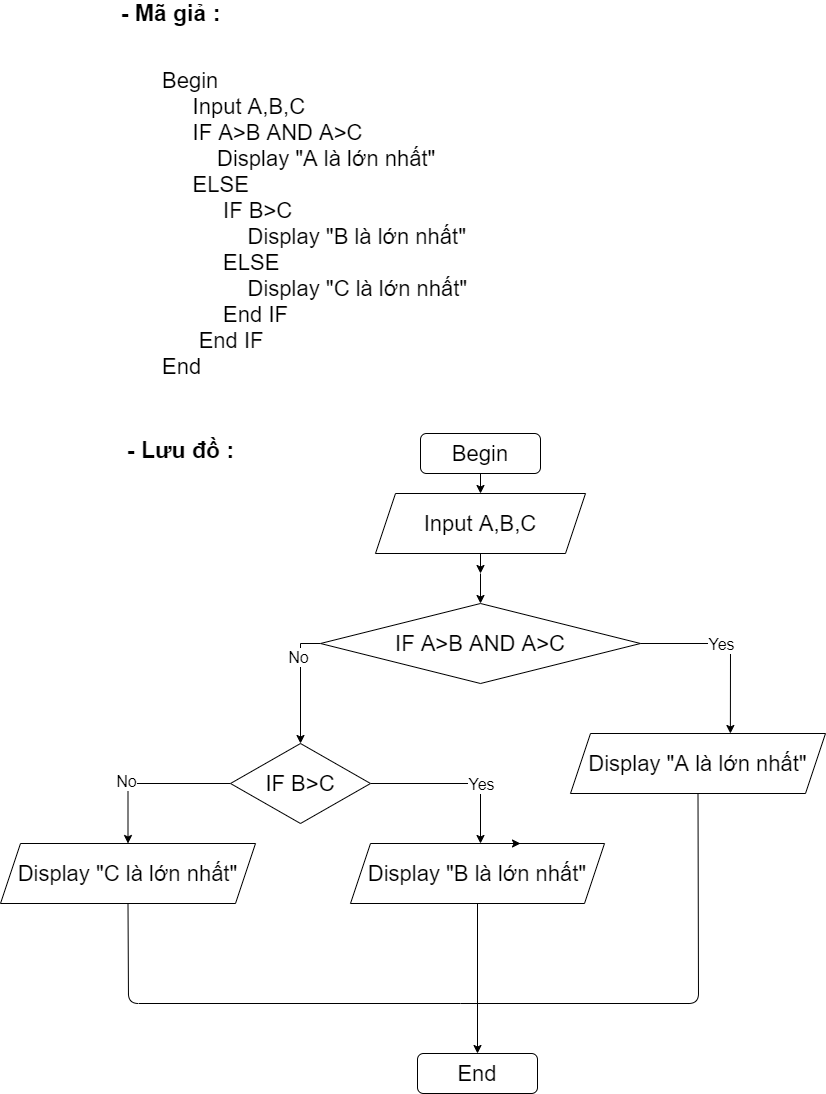

The diagram above was exported from draw.io. Its source (the exported page's mxGraphModel, read from the mxfile embedded in the PNG):
<mxGraphModel dx="1821" dy="2910" grid="1" gridSize="10" guides="1" tooltips="1" connect="1" arrows="1" fold="1" page="1" pageScale="1" pageWidth="827" pageHeight="1169" math="0" shadow="0">
  <root>
    <mxCell id="0" />
    <mxCell id="1" parent="0" />
    <mxCell id="8okdvTCPgYqc4Pr_n9vG-2" value="&lt;font style=&quot;font-size: 22px&quot;&gt;Begin&amp;nbsp;&lt;br&gt;&amp;nbsp; &amp;nbsp; &amp;nbsp;Input A,B,C&lt;br&gt;&amp;nbsp; &amp;nbsp; &amp;nbsp;IF A&amp;gt;B AND A&amp;gt;C&lt;br&gt;&amp;nbsp; &amp;nbsp; &amp;nbsp; &amp;nbsp; &amp;nbsp;Display &quot;A là lớn nhất&quot;&lt;br&gt;&amp;nbsp; &amp;nbsp; &amp;nbsp;ELSE&amp;nbsp;&lt;br&gt;&amp;nbsp; &amp;nbsp; &amp;nbsp; &amp;nbsp; &amp;nbsp; IF B&amp;gt;C&lt;br&gt;&amp;nbsp; &amp;nbsp; &amp;nbsp; &amp;nbsp; &amp;nbsp; &amp;nbsp; &amp;nbsp; Display &quot;B là lớn nhất&quot;&lt;br&gt;&amp;nbsp; &amp;nbsp; &amp;nbsp; &amp;nbsp; &amp;nbsp; ELSE&amp;nbsp;&lt;br&gt;&amp;nbsp; &amp;nbsp; &amp;nbsp; &amp;nbsp; &amp;nbsp; &amp;nbsp; &amp;nbsp; Display &quot;C là lớn nhất&quot;&lt;br&gt;&amp;nbsp; &amp;nbsp; &amp;nbsp; &amp;nbsp; &amp;nbsp; End IF&lt;br&gt;&amp;nbsp; &amp;nbsp; &amp;nbsp; End IF&lt;br&gt;End&lt;br&gt;&lt;/font&gt;" style="text;html=1;strokeColor=none;fillColor=none;align=left;verticalAlign=middle;whiteSpace=wrap;rounded=0;" parent="1" vertex="1">
      <mxGeometry x="-640" y="-2100" width="490" height="20" as="geometry" />
    </mxCell>
    <mxCell id="8okdvTCPgYqc4Pr_n9vG-3" value="&lt;font style=&quot;font-size: 23px&quot;&gt;&lt;b&gt;- Mã giả :&lt;/b&gt;&lt;/font&gt;" style="text;html=1;align=center;verticalAlign=middle;resizable=0;points=[];autosize=1;strokeColor=none;fillColor=none;" parent="1" vertex="1">
      <mxGeometry x="-690" y="-2310" width="120" height="20" as="geometry" />
    </mxCell>
    <mxCell id="8okdvTCPgYqc4Pr_n9vG-4" value="&lt;font style=&quot;font-size: 23px&quot;&gt;&lt;b&gt;- Lưu đồ :&lt;br&gt;&lt;br&gt;&lt;/b&gt;&lt;/font&gt;" style="text;html=1;align=center;verticalAlign=middle;resizable=0;points=[];autosize=1;strokeColor=none;fillColor=none;" parent="1" vertex="1">
      <mxGeometry x="-680" y="-1870" width="120" height="40" as="geometry" />
    </mxCell>
    <mxCell id="8okdvTCPgYqc4Pr_n9vG-16" style="edgeStyle=orthogonalEdgeStyle;rounded=0;orthogonalLoop=1;jettySize=auto;html=1;exitX=0.5;exitY=1;exitDx=0;exitDy=0;entryX=0.5;entryY=0;entryDx=0;entryDy=0;" parent="1" source="8okdvTCPgYqc4Pr_n9vG-5" target="8okdvTCPgYqc4Pr_n9vG-6" edge="1">
      <mxGeometry relative="1" as="geometry" />
    </mxCell>
    <mxCell id="8okdvTCPgYqc4Pr_n9vG-5" value="&lt;span style=&quot;font-size: 22px ; text-align: left&quot;&gt;Begin&lt;/span&gt;" style="rounded=1;whiteSpace=wrap;html=1;" parent="1" vertex="1">
      <mxGeometry x="-380" y="-1880" width="120" height="40" as="geometry" />
    </mxCell>
    <mxCell id="8okdvTCPgYqc4Pr_n9vG-17" style="edgeStyle=orthogonalEdgeStyle;rounded=0;orthogonalLoop=1;jettySize=auto;html=1;exitX=0.5;exitY=1;exitDx=0;exitDy=0;entryX=0.5;entryY=0;entryDx=0;entryDy=0;" parent="1" source="8okdvTCPgYqc4Pr_n9vG-6" edge="1">
      <mxGeometry relative="1" as="geometry">
        <mxPoint x="-320" y="-1740" as="targetPoint" />
      </mxGeometry>
    </mxCell>
    <mxCell id="8okdvTCPgYqc4Pr_n9vG-6" value="&lt;span style=&quot;font-size: 22px ; text-align: left&quot;&gt;Input A,B,C&lt;/span&gt;" style="shape=parallelogram;perimeter=parallelogramPerimeter;whiteSpace=wrap;html=1;fixedSize=1;" parent="1" vertex="1">
      <mxGeometry x="-425" y="-1820" width="210" height="60" as="geometry" />
    </mxCell>
    <mxCell id="8okdvTCPgYqc4Pr_n9vG-18" style="edgeStyle=orthogonalEdgeStyle;rounded=0;orthogonalLoop=1;jettySize=auto;html=1;entryX=0.5;entryY=0;entryDx=0;entryDy=0;" parent="1" target="8okdvTCPgYqc4Pr_n9vG-8" edge="1">
      <mxGeometry relative="1" as="geometry">
        <mxPoint x="-320" y="-1740" as="sourcePoint" />
      </mxGeometry>
    </mxCell>
    <mxCell id="8okdvTCPgYqc4Pr_n9vG-32" style="edgeStyle=orthogonalEdgeStyle;rounded=0;orthogonalLoop=1;jettySize=auto;html=1;exitX=0;exitY=0.5;exitDx=0;exitDy=0;entryX=0.5;entryY=0;entryDx=0;entryDy=0;" parent="1" source="8okdvTCPgYqc4Pr_n9vG-8" target="8okdvTCPgYqc4Pr_n9vG-13" edge="1">
      <mxGeometry relative="1" as="geometry" />
    </mxCell>
    <mxCell id="8okdvTCPgYqc4Pr_n9vG-46" value="&lt;font style=&quot;font-size: 16px&quot;&gt;No&lt;/font&gt;" style="edgeLabel;html=1;align=center;verticalAlign=middle;resizable=0;points=[];" parent="8okdvTCPgYqc4Pr_n9vG-32" vertex="1" connectable="0">
      <mxGeometry x="-0.45" y="-3" relative="1" as="geometry">
        <mxPoint as="offset" />
      </mxGeometry>
    </mxCell>
    <mxCell id="8okdvTCPgYqc4Pr_n9vG-8" value="&lt;span style=&quot;font-size: 22px ; text-align: left&quot;&gt;IF A&amp;gt;B AND A&amp;gt;C&lt;/span&gt;" style="rhombus;whiteSpace=wrap;html=1;" parent="1" vertex="1">
      <mxGeometry x="-480" y="-1710" width="320" height="80" as="geometry" />
    </mxCell>
    <mxCell id="8okdvTCPgYqc4Pr_n9vG-10" value="&lt;span style=&quot;font-size: 22px ; text-align: left&quot;&gt;Display &quot;A là lớn nhất&quot;&lt;/span&gt;" style="shape=parallelogram;perimeter=parallelogramPerimeter;whiteSpace=wrap;html=1;fixedSize=1;" parent="1" vertex="1">
      <mxGeometry x="-230" y="-1580" width="255" height="60" as="geometry" />
    </mxCell>
    <mxCell id="8okdvTCPgYqc4Pr_n9vG-30" style="edgeStyle=orthogonalEdgeStyle;rounded=0;orthogonalLoop=1;jettySize=auto;html=1;exitX=0;exitY=0.5;exitDx=0;exitDy=0;entryX=0.5;entryY=0;entryDx=0;entryDy=0;" parent="1" source="8okdvTCPgYqc4Pr_n9vG-13" target="8okdvTCPgYqc4Pr_n9vG-15" edge="1">
      <mxGeometry relative="1" as="geometry" />
    </mxCell>
    <mxCell id="8okdvTCPgYqc4Pr_n9vG-33" value="&lt;font style=&quot;font-size: 16px&quot;&gt;No&lt;/font&gt;" style="edgeLabel;html=1;align=center;verticalAlign=middle;resizable=0;points=[];" parent="8okdvTCPgYqc4Pr_n9vG-30" vertex="1" connectable="0">
      <mxGeometry x="0.2615" y="-4" relative="1" as="geometry">
        <mxPoint x="-3" y="1" as="offset" />
      </mxGeometry>
    </mxCell>
    <mxCell id="8okdvTCPgYqc4Pr_n9vG-31" style="edgeStyle=orthogonalEdgeStyle;rounded=0;orthogonalLoop=1;jettySize=auto;html=1;exitX=1;exitY=0.5;exitDx=0;exitDy=0;" parent="1" source="8okdvTCPgYqc4Pr_n9vG-13" edge="1">
      <mxGeometry relative="1" as="geometry">
        <mxPoint x="-320" y="-1470" as="targetPoint" />
      </mxGeometry>
    </mxCell>
    <mxCell id="8okdvTCPgYqc4Pr_n9vG-34" value="&lt;span style=&quot;font-size: 16px&quot;&gt;Yes&lt;/span&gt;" style="edgeLabel;html=1;align=center;verticalAlign=middle;resizable=0;points=[];" parent="8okdvTCPgYqc4Pr_n9vG-31" vertex="1" connectable="0">
      <mxGeometry x="0.3082" relative="1" as="geometry">
        <mxPoint y="-1" as="offset" />
      </mxGeometry>
    </mxCell>
    <mxCell id="8okdvTCPgYqc4Pr_n9vG-13" value="&lt;span style=&quot;font-size: 22px ; text-align: left&quot;&gt;IF B&amp;gt;C&lt;/span&gt;" style="rhombus;whiteSpace=wrap;html=1;strokeWidth=1;" parent="1" vertex="1">
      <mxGeometry x="-570" y="-1570" width="140" height="80" as="geometry" />
    </mxCell>
    <mxCell id="8okdvTCPgYqc4Pr_n9vG-14" value="&lt;span style=&quot;font-size: 22px ; text-align: left&quot;&gt;Display &quot;B là lớn nhất&quot;&lt;/span&gt;" style="shape=parallelogram;perimeter=parallelogramPerimeter;whiteSpace=wrap;html=1;fixedSize=1;strokeWidth=1;" parent="1" vertex="1">
      <mxGeometry x="-450" y="-1470" width="254" height="60" as="geometry" />
    </mxCell>
    <mxCell id="8okdvTCPgYqc4Pr_n9vG-15" value="&lt;span style=&quot;font-size: 22px ; text-align: left&quot;&gt;Display &quot;C là lớn nhất&quot;&lt;/span&gt;" style="shape=parallelogram;perimeter=parallelogramPerimeter;whiteSpace=wrap;html=1;fixedSize=1;strokeWidth=1;" parent="1" vertex="1">
      <mxGeometry x="-800" y="-1470" width="255" height="60" as="geometry" />
    </mxCell>
    <mxCell id="8okdvTCPgYqc4Pr_n9vG-19" value="" style="endArrow=classic;html=1;exitX=1;exitY=0.5;exitDx=0;exitDy=0;entryX=0.627;entryY=0;entryDx=0;entryDy=0;entryPerimeter=0;" parent="1" source="8okdvTCPgYqc4Pr_n9vG-8" target="8okdvTCPgYqc4Pr_n9vG-10" edge="1">
      <mxGeometry relative="1" as="geometry">
        <mxPoint x="-380" y="-1670" as="sourcePoint" />
        <mxPoint x="-70" y="-1585" as="targetPoint" />
        <Array as="points">
          <mxPoint x="-70" y="-1670" />
        </Array>
      </mxGeometry>
    </mxCell>
    <mxCell id="8okdvTCPgYqc4Pr_n9vG-20" value="&lt;font style=&quot;font-size: 16px&quot;&gt;Yes&lt;/font&gt;" style="edgeLabel;resizable=0;html=1;align=center;verticalAlign=middle;" parent="8okdvTCPgYqc4Pr_n9vG-19" connectable="0" vertex="1">
      <mxGeometry relative="1" as="geometry">
        <mxPoint x="-10" as="offset" />
      </mxGeometry>
    </mxCell>
    <mxCell id="8okdvTCPgYqc4Pr_n9vG-24" value="" style="endArrow=classic;html=1;" parent="1" edge="1">
      <mxGeometry relative="1" as="geometry">
        <mxPoint x="-380" y="-1470" as="sourcePoint" />
        <mxPoint x="-280" y="-1470" as="targetPoint" />
      </mxGeometry>
    </mxCell>
    <mxCell id="8okdvTCPgYqc4Pr_n9vG-37" value="&lt;span style=&quot;font-size: 22px ; text-align: left&quot;&gt;End&lt;/span&gt;" style="rounded=1;whiteSpace=wrap;html=1;" parent="1" vertex="1">
      <mxGeometry x="-383" y="-1260" width="120" height="40" as="geometry" />
    </mxCell>
    <mxCell id="8okdvTCPgYqc4Pr_n9vG-40" value="" style="endArrow=none;html=1;exitX=0.5;exitY=1;exitDx=0;exitDy=0;" parent="1" source="8okdvTCPgYqc4Pr_n9vG-15" edge="1">
      <mxGeometry width="50" height="50" relative="1" as="geometry">
        <mxPoint x="-350" y="-1350" as="sourcePoint" />
        <mxPoint x="-340" y="-1310" as="targetPoint" />
        <Array as="points">
          <mxPoint x="-672" y="-1310" />
        </Array>
      </mxGeometry>
    </mxCell>
    <mxCell id="8okdvTCPgYqc4Pr_n9vG-42" value="" style="endArrow=none;html=1;entryX=0.5;entryY=1;entryDx=0;entryDy=0;" parent="1" target="8okdvTCPgYqc4Pr_n9vG-10" edge="1">
      <mxGeometry width="50" height="50" relative="1" as="geometry">
        <mxPoint x="-340" y="-1310" as="sourcePoint" />
        <mxPoint x="-300" y="-1400" as="targetPoint" />
        <Array as="points">
          <mxPoint x="-102" y="-1310" />
        </Array>
      </mxGeometry>
    </mxCell>
    <mxCell id="8okdvTCPgYqc4Pr_n9vG-43" value="" style="endArrow=none;html=1;entryX=0.5;entryY=1;entryDx=0;entryDy=0;" parent="1" target="8okdvTCPgYqc4Pr_n9vG-14" edge="1">
      <mxGeometry width="50" height="50" relative="1" as="geometry">
        <mxPoint x="-323" y="-1310" as="sourcePoint" />
        <mxPoint x="-300" y="-1400" as="targetPoint" />
      </mxGeometry>
    </mxCell>
    <mxCell id="8okdvTCPgYqc4Pr_n9vG-45" value="" style="endArrow=classic;html=1;entryX=0.5;entryY=0;entryDx=0;entryDy=0;" parent="1" target="8okdvTCPgYqc4Pr_n9vG-37" edge="1">
      <mxGeometry width="50" height="50" relative="1" as="geometry">
        <mxPoint x="-323" y="-1310" as="sourcePoint" />
        <mxPoint x="-300" y="-1400" as="targetPoint" />
      </mxGeometry>
    </mxCell>
  </root>
</mxGraphModel>